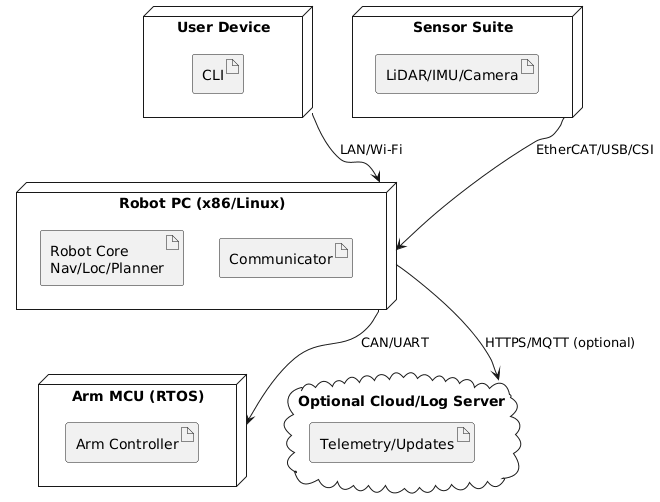

The diagram above was rendered by PlantUML. Its source (embedded in the PNG):
@startuml
node "User Device" as UD {
  artifact "CLI" as artCLI
}
node "Robot PC (x86/Linux)" as RPC {
  artifact "Robot Core\nNav/Loc/Planner" as artCore
  artifact "Communicator" as artComms
}
node "Arm MCU (RTOS)" as MCU {
  artifact "Arm Controller"
}
node "Sensor Suite" as SNS {
  artifact "LiDAR/IMU/Camera"
}
cloud "Optional Cloud/Log Server" as Cloud {
  artifact "Telemetry/Updates"
}

UD --> RPC : LAN/Wi-Fi
SNS --> RPC : EtherCAT/USB/CSI
RPC --> MCU : CAN/UART
RPC --> Cloud : HTTPS/MQTT (optional)
@enduml